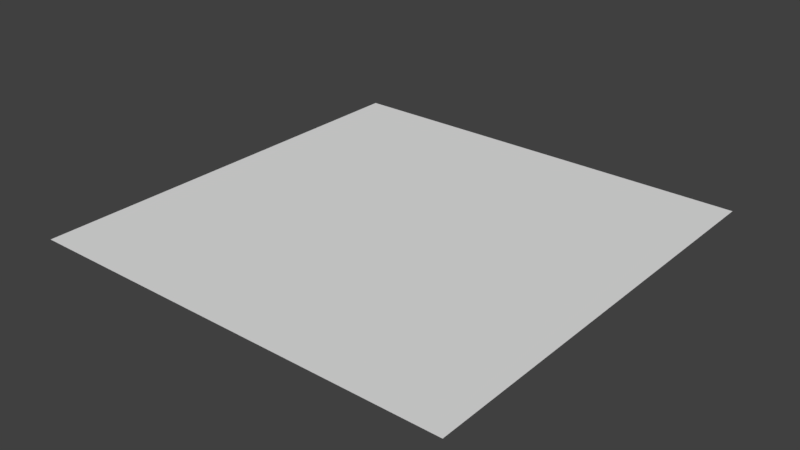 # Source: test_vertex.blend  (saved by Blender 2.79.0; exported with 4.5.12 LTS)
import bpy
from mathutils import Matrix  # noqa: F401  (used for matrix-valued properties, if any)

bpy.ops.wm.read_factory_settings(use_empty=True)
scene = bpy.context.scene
scene.name = 'Scene'

# ---- collections
col_collection_1 = bpy.data.collections.new('Collection 1'); scene.collection.children.link(col_collection_1)

# ---- materials (node trees are filled in below, after node groups)
mat_mtl_test_vertex = bpy.data.materials.new('mtl_test_vertex')
mat_mtl_test_vertex.alpha_threshold = 0.0
mat_mtl_test_vertex.use_transparent_shadow = False
mat_mtl_test_vertex.roughness = 0.5

# ---- material node trees

# ---- world
world_world = bpy.data.worlds.new('World'); scene.world = world_world
world_world.color = (0.05088, 0.05088, 0.05088)
world_world.use_sun_shadow = False
world_world.sun_shadow_jitter_overblur = 0.0
world_world.cycles.sampling_method = 'MANUAL'

# ---- meshes
me_g_gmesh = bpy.data.meshes.new('g_gMesh')
me_g_gmesh.from_pydata([(0.0, 0.0, 0.0), (0.0, 4.0, 0.0), (4.0, 0.0, 0.0), (4.0, 4.0, 0.0), (0.0, 0.5, 0.0), (0.0, 1.0, 0.0), (0.0, 1.5, 0.0), (0.0, 2.0, 0.0), (0.0, 2.5, 0.0), (0.0, 3.0, 0.0), (0.0, 3.5, 0.0), (0.5, 4.0, 0.0), (1.0, 4.0, 0.0), (1.5, 4.0, 0.0), (2.0, 4.0, 0.0), (2.5, 4.0, 0.0), (3.0, 4.0, 0.0), (3.5, 4.0, 0.0), (4.0, 3.5, 0.0), (4.0, 3.0, 0.0), (4.0, 2.5, 0.0), (4.0, 2.0, 0.0), (4.0, 1.5, 0.0), (4.0, 1.0, 0.0), (4.0, 0.5, 0.0), (3.5, 0.0, 0.0), (3.0, 0.0, 0.0), (2.5, 0.0, 0.0), (2.0, 0.0, 0.0), (1.5, 0.0, 0.0), (1.0, 0.0, 0.0), (0.5, 0.0, 0.0), (3.5, 3.5, 0.0), (3.5, 3.0, 0.0), (3.5, 2.5, 0.0), (3.5, 2.0, 0.0), (3.5, 1.5, 0.0), (3.5, 1.0, 0.0), (3.5, 0.5, 0.0), (3.0, 3.5, 0.0), (3.0, 3.0, 0.0), (3.0, 2.5, 0.0), (3.0, 2.0, 0.0), (3.0, 1.5, 0.0), (3.0, 1.0, 0.0), (3.0, 0.5, 0.0), (2.5, 3.5, 0.0), (2.5, 3.0, 0.0), (2.5, 2.5, 0.0), (2.5, 2.0, 0.0), (2.5, 1.5, 0.0), (2.5, 1.0, 0.0), (2.5, 0.5, 0.0), (2.0, 3.5, 0.0), (2.0, 3.0, 0.0), (2.0, 2.5, 0.0), (2.0, 2.0, 0.0), (2.0, 1.5, 0.0), (2.0, 1.0, 0.0), (2.0, 0.5, 0.0), (1.5, 3.5, 0.0), (1.5, 3.0, 0.0), (1.5, 2.5, 0.0), (1.5, 2.0, 0.0), (1.5, 1.5, 0.0), (1.5, 1.0, 0.0), (1.5, 0.5, 0.0), (1.0, 3.5, 0.0), (1.0, 3.0, 0.0), (1.0, 2.5, 0.0), (1.0, 2.0, 0.0), (1.0, 1.5, 0.0), (1.0, 1.0, 0.0), (1.0, 0.5, 0.0), (0.5, 3.5, 0.0), (0.5, 3.0, 0.0), (0.5, 2.5, 0.0), (0.5, 2.0, 0.0), (0.5, 1.5, 0.0), (0.5, 1.0, 0.0), (0.5, 0.5, 0.0)], [], [(4, 31, 80), (38, 2, 24), (45, 25, 38), (52, 26, 45), (59, 27, 52), (66, 28, 59), (73, 29, 66), (80, 30, 73), (17, 18, 3), (32, 19, 18), (33, 20, 19), (34, 21, 20), (35, 22, 21), (36, 23, 22), (37, 24, 23), (16, 32, 17), (39, 33, 32), (40, 34, 33), (41, 35, 34), (42, 36, 35), (43, 37, 36), (44, 38, 37), (15, 39, 16), (46, 40, 39), (47, 41, 40), (48, 42, 41), (49, 43, 42), (50, 44, 43), (51, 45, 44), (14, 46, 15), (53, 47, 46), (54, 48, 47), (55, 49, 48), (56, 50, 49), (57, 51, 50), (58, 52, 51), (13, 53, 14), (60, 54, 53), (61, 55, 54), (62, 56, 55), (63, 57, 56), (64, 58, 57), (65, 59, 58), (12, 60, 13), (67, 61, 60), (68, 62, 61), (69, 63, 62), (70, 64, 63), (71, 65, 64), (72, 66, 65), (11, 67, 12), (74, 68, 67), (75, 69, 68), (76, 70, 69), (77, 71, 70), (78, 72, 71), (79, 73, 72), (1, 74, 11), (10, 75, 74), (9, 76, 75), (8, 77, 76), (7, 78, 77), (6, 79, 78), (5, 80, 79), (4, 0, 31), (38, 25, 2), (45, 26, 25), (52, 27, 26), (59, 28, 27), (66, 29, 28), (73, 30, 29), (80, 31, 30), (17, 32, 18), (32, 33, 19), (33, 34, 20), (34, 35, 21), (35, 36, 22), (36, 37, 23), (37, 38, 24), (16, 39, 32), (39, 40, 33), (40, 41, 34), (41, 42, 35), (42, 43, 36), (43, 44, 37), (44, 45, 38), (15, 46, 39), (46, 47, 40), (47, 48, 41), (48, 49, 42), (49, 50, 43), (50, 51, 44), (51, 52, 45), (14, 53, 46), (53, 54, 47), (54, 55, 48), (55, 56, 49), (56, 57, 50), (57, 58, 51), (58, 59, 52), (13, 60, 53), (60, 61, 54), (61, 62, 55), (62, 63, 56), (63, 64, 57), (64, 65, 58), (65, 66, 59), (12, 67, 60), (67, 68, 61), (68, 69, 62), (69, 70, 63), (70, 71, 64), (71, 72, 65), (72, 73, 66), (11, 74, 67), (74, 75, 68), (75, 76, 69), (76, 77, 70), (77, 78, 71), (78, 79, 72), (79, 80, 73), (1, 10, 74), (10, 9, 75), (9, 8, 76), (8, 7, 77), (7, 6, 78), (6, 5, 79), (5, 4, 80)])
me_g_gmesh.materials.append(mat_mtl_test_vertex)
me_g_gmesh.use_remesh_preserve_volume = False
me_g_gmesh.use_remesh_preserve_attributes = False
me_g_gmesh.use_mirror_vertex_groups = False
me_g_gmesh.update()
arm_rootpoint_rigroot = bpy.data.armatures.new('RootPoint_RigRoot')  # bones are not reproduced

# ---- objects
ob_rootpoint_rigroot = bpy.data.objects.new('RootPoint_RigRoot', arm_rootpoint_rigroot)
ob_g_gobject = bpy.data.objects.new('g_gObject', me_g_gmesh)

# ---- transforms, parenting, visibility, modifiers, constraints
ob_rootpoint_rigroot.location = (0.0, 0.0, 0.0)
ob_rootpoint_rigroot.lineart.crease_threshold = 0.0
ob_g_gobject.parent = ob_rootpoint_rigroot
ob_g_gobject.location = (0.0, 0.0, 0.0)
ob_g_gobject.lineart.crease_threshold = 0.0

# ---- collection membership
col_collection_1.objects.link(ob_rootpoint_rigroot)
col_collection_1.objects.link(ob_g_gobject)

# ---- scene / render settings (as saved in the file)
scene.frame_start = 1; scene.frame_end = 250; scene.frame_set(1)
scene.render.engine = 'BLENDER_EEVEE_NEXT'
scene.render.resolution_percentage = 50
scene.render.dither_intensity = 0.0
scene.cycles.use_denoising = False
scene.cycles.samples = 128
scene.cycles.sampling_pattern = 'TABULATED_SOBOL'
scene.cycles.use_adaptive_sampling = False
scene.cycles.use_light_tree = False
scene.cycles.blur_glossy = 0.0
scene.cycles.sample_clamp_indirect = 0.0
scene.view_settings.view_transform = 'Standard'
bpy.context.view_layer.update()

# ---- added for rendering (the .blend has no active camera and no usable light): camera, sun
cam_auto = bpy.data.cameras.new('AutoCamera')
cam_auto.lens = 50.0
cam_auto.sensor_width = 36.0
cam_auto.clip_end = 1000.0
ob_auto_camera = bpy.data.objects.new('AutoCamera', cam_auto)
scene.collection.objects.link(ob_auto_camera)
ob_auto_camera.location = (7.23386, -4.28063, 4.18709)
ob_auto_camera.rotation_euler = (1.09748, -7.21219e-08, 0.694738)
scene.camera = ob_auto_camera
light_auto_sun = bpy.data.lights.new('AutoSun', 'SUN')
light_auto_sun.energy = 3.0
light_auto_sun.angle = 0.0523599
ob_auto_sun = bpy.data.objects.new('AutoSun', light_auto_sun)
scene.collection.objects.link(ob_auto_sun)
ob_auto_sun.rotation_euler = (0.872665, 0.174533, 0.523599)
bpy.context.view_layer.update()
